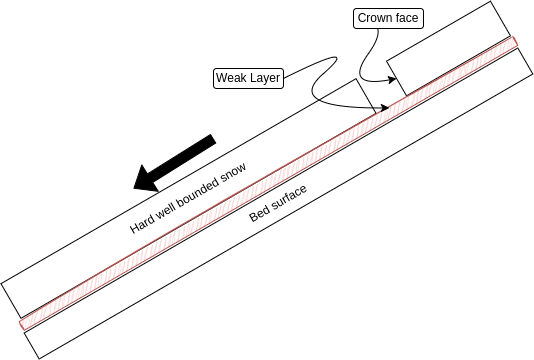

The diagram above was exported from draw.io. Its source (the exported page's mxGraphModel, read from the mxfile embedded in the PNG):
<mxGraphModel dx="790" dy="1075" grid="1" gridSize="10" guides="1" tooltips="1" connect="1" arrows="1" fold="1" page="1" pageScale="1" pageWidth="850" pageHeight="1100" math="0" shadow="0">
  <root>
    <mxCell id="0" />
    <mxCell id="1" parent="0" />
    <mxCell id="DGqSLWWYFNpVtJAOCZZ--1" value="Hard well bounded snow" style="rounded=0;whiteSpace=wrap;html=1;rotation=-30;" parent="1" vertex="1">
      <mxGeometry x="110" y="560" width="410" height="40" as="geometry" />
    </mxCell>
    <mxCell id="DGqSLWWYFNpVtJAOCZZ--2" value="" style="rounded=0;whiteSpace=wrap;html=1;rotation=-30;" parent="1" vertex="1">
      <mxGeometry x="515" y="410" width="120" height="40" as="geometry" />
    </mxCell>
    <mxCell id="DGqSLWWYFNpVtJAOCZZ--3" value="" style="rounded=0;whiteSpace=wrap;html=1;fillColor=#f8cecc;strokeColor=#b85450;shadow=0;glass=0;sketch=1;curveFitting=1;jiggle=2;rotation=-30;" parent="1" vertex="1">
      <mxGeometry x="110" y="560" width="570" height="10" as="geometry" />
    </mxCell>
    <mxCell id="DGqSLWWYFNpVtJAOCZZ--4" value="Bed surface" style="rounded=0;whiteSpace=wrap;html=1;shadow=0;glass=0;sketch=0;rotation=-30;" parent="1" vertex="1">
      <mxGeometry x="120" y="570" width="570" height="30" as="geometry" />
    </mxCell>
    <mxCell id="DGqSLWWYFNpVtJAOCZZ--6" value="" style="curved=1;endArrow=classic;html=1;rounded=0;entryX=0;entryY=0.5;entryDx=0;entryDy=0;exitX=0;exitY=0.5;exitDx=0;exitDy=0;" parent="1" source="DGqSLWWYFNpVtJAOCZZ--7" target="DGqSLWWYFNpVtJAOCZZ--2" edge="1">
      <mxGeometry width="50" height="50" relative="1" as="geometry">
        <mxPoint x="540" y="320" as="sourcePoint" />
        <mxPoint x="430" y="520" as="targetPoint" />
        <Array as="points">
          <mxPoint x="520" y="400" />
          <mxPoint x="470" y="470" />
        </Array>
      </mxGeometry>
    </mxCell>
    <mxCell id="DGqSLWWYFNpVtJAOCZZ--7" value="Crown face" style="rounded=1;whiteSpace=wrap;html=1;shadow=0;glass=0;" parent="1" vertex="1">
      <mxGeometry x="480" y="390" width="70" height="20" as="geometry" />
    </mxCell>
    <mxCell id="DGqSLWWYFNpVtJAOCZZ--8" value="" style="curved=1;endArrow=classic;html=1;rounded=0;entryX=0.75;entryY=0;entryDx=0;entryDy=0;exitX=1;exitY=0.5;exitDx=0;exitDy=0;" parent="1" source="DGqSLWWYFNpVtJAOCZZ--10" target="DGqSLWWYFNpVtJAOCZZ--3" edge="1">
      <mxGeometry width="50" height="50" relative="1" as="geometry">
        <mxPoint x="410" y="330" as="sourcePoint" />
        <mxPoint x="430" y="520" as="targetPoint" />
        <Array as="points">
          <mxPoint x="490" y="420" />
          <mxPoint x="410" y="490" />
        </Array>
      </mxGeometry>
    </mxCell>
    <mxCell id="DGqSLWWYFNpVtJAOCZZ--10" value="Weak Layer" style="rounded=1;whiteSpace=wrap;html=1;shadow=0;glass=0;sketch=0;" parent="1" vertex="1">
      <mxGeometry x="340" y="450" width="70" height="20" as="geometry" />
    </mxCell>
    <mxCell id="DGqSLWWYFNpVtJAOCZZ--11" value="" style="shape=flexArrow;endArrow=classic;html=1;rounded=0;fillColor=#000000;" parent="1" edge="1">
      <mxGeometry width="50" height="50" relative="1" as="geometry">
        <mxPoint x="340" y="520" as="sourcePoint" />
        <mxPoint x="260" y="570" as="targetPoint" />
      </mxGeometry>
    </mxCell>
  </root>
</mxGraphModel>